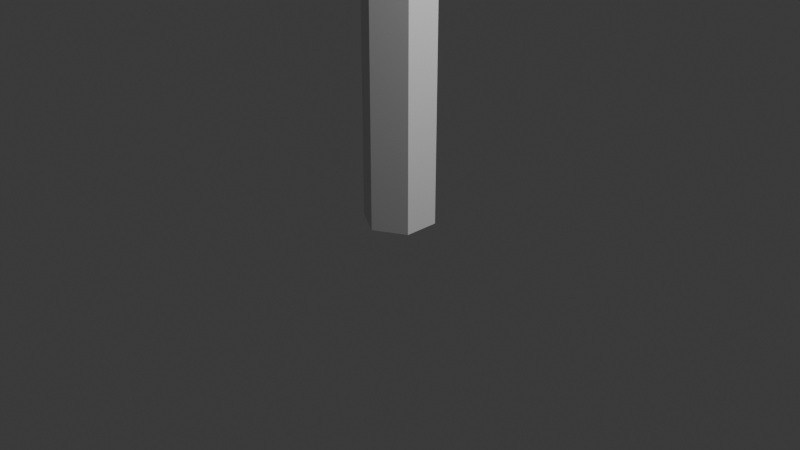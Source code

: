 # Source: holes.orig.blend  (saved by Blender 5.2.45; exported with 4.5.12 LTS)
import bpy
from mathutils import Matrix  # noqa: F401  (used for matrix-valued properties, if any)

bpy.ops.wm.read_factory_settings(use_empty=True)
scene = bpy.context.scene
scene.name = 'Scene'

# ---- collections
col_collection = bpy.data.collections.new('Collection'); scene.collection.children.link(col_collection)

# ---- world
world_world = bpy.data.worlds.new('World'); scene.world = world_world
world_world.use_nodes = True; world_world.node_tree.nodes.clear()
_N = world_world.node_tree.nodes; _L = world_world.node_tree.links
n0 = _N.new('ShaderNodeOutputWorld'); n0.name = 'World Output'; n0.location = (200, 100)
n1 = _N.new('ShaderNodeBackground'); n1.name = 'Background'; n1.location = (-200, 100)
n1.inputs[0].default_value = (0.05088, 0.05088, 0.05088, 1.0)
_L.new(n1.outputs[0], n0.inputs[0])
n0.is_active_output = True
world_world.color = (0.05088, 0.05088, 0.05088)
world_world.sun_shadow_jitter_overblur = 0.0

# ---- cameras
cam_camera = bpy.data.cameras.new('Camera')
cam_camera.clip_start = 1.0
cam_camera.ortho_scale = 7.314

# ---- lights
light_light = bpy.data.lights.new('Light', 'POINT')
light_light.energy = 1e+05
light_light.shadow_soft_size = 1.0

# ---- meshes
me_cylinder = bpy.data.meshes.new('Cylinder')
me_cylinder.from_pydata([(0.0, 3.275, -3.0), (0.0, 3.275, 3.0), (2.836, 1.638, -3.0), (2.836, 1.638, 3.0), (2.836, -1.638, -3.0), (2.836, -1.638, 3.0), (0.0, -3.275, -3.0), (0.0, -3.275, 3.0), (-2.836, -1.638, -3.0), (-2.836, -1.638, 3.0), (-2.836, 1.638, -3.0), (-2.836, 1.638, 3.0)], [], [(0, 1, 3, 2), (2, 3, 5, 4), (4, 5, 7, 6), (6, 7, 9, 8), (3, 1, 11, 9, 7, 5), (8, 9, 11, 10), (10, 11, 1, 0), (0, 2, 4, 6, 8, 10)])
_uv = me_cylinder.uv_layers.new(name='UVMap')
_uv.uv.foreach_set('vector', [1.0, 0.5, 1.0, 1.0, 0.8333, 1.0, 0.8333, 0.5, 0.8333, 0.5, 0.8333, 1.0, 0.6667, 1.0, 0.6667, 0.5, 0.6667, 0.5, 0.6667, 1.0, 0.5, 1.0, 0.5, 0.5, 0.5, 0.5, 0.5, 1.0, 0.3333, 1.0, 0.3333, 0.5, 0.4578, 0.37, 0.25, 0.49, 0.04215, 0.37, 0.04215, 0.13, 0.25, 0.01, 0.4578, 0.13, 0.3333, 0.5, 0.3333, 1.0, 0.1667, 1.0, 0.1667, 0.5, 0.1667, 0.5, 0.1667, 1.0, -8.941e-08, 1.0, -8.941e-08, 0.5, 0.75, 0.49, 0.9578, 0.37, 0.9578, 0.13, 0.75, 0.01, 0.5422, 0.13, 0.5422, 0.37])
me_cylinder.update()

# ---- objects
ob_light = bpy.data.objects.new('Light', light_light)
ob_camera = bpy.data.objects.new('Camera', cam_camera)
ob_cylinder = bpy.data.objects.new('Cylinder', me_cylinder)

# ---- transforms, parenting, visibility, modifiers, constraints
ob_light.location = (40.76, 10.05, 59.04)
ob_light.rotation_euler = (0.6503, 0.05522, 1.866)
ob_light.lock_rotations_4d = False
ob_light.empty_display_type = 'ARROWS'
ob_light.color = (0.0, 0.0, 0.0, 0.0)
ob_light.lineart.crease_threshold = 0.0
ob_camera.location = (73.59, -69.26, 49.58)
ob_camera.rotation_euler = (1.109, 0.0, 0.8149)
ob_camera.lock_rotations_4d = False
ob_camera.empty_display_type = 'ARROWS'
ob_camera.color = (0.0, 0.0, 0.0, 0.0)
ob_camera.display_type = 'WIRE'
ob_camera.lineart.crease_threshold = 0.0
ob_cylinder.location = (0.0, 0.0, 30.0)
ob_cylinder.scale = (1.146, 1.145, 10.0)

# ---- collection membership
col_collection.objects.link(ob_light)
col_collection.objects.link(ob_camera)
col_collection.objects.link(ob_cylinder)

# ---- scene / render settings (as saved in the file)
scene.camera = ob_camera
scene.frame_start = 1; scene.frame_end = 250; scene.frame_set(1)
scene.render.engine = 'BLENDER_EEVEE_NEXT'
scene.render.bake_bias = 0.0
scene.render.bake_samples = 0
scene.render.compositor_device = 'GPU'
scene.eevee.use_volume_custom_range = False
scene.eevee.fast_gi_thickness_near = 0.1
scene.eevee.fast_gi_thickness_far = 0.0
scene.eevee.ray_tracing_options.screen_trace_thickness = 0.1
scene.unit_settings.scale_length = 0.001
bpy.context.view_layer.update()

